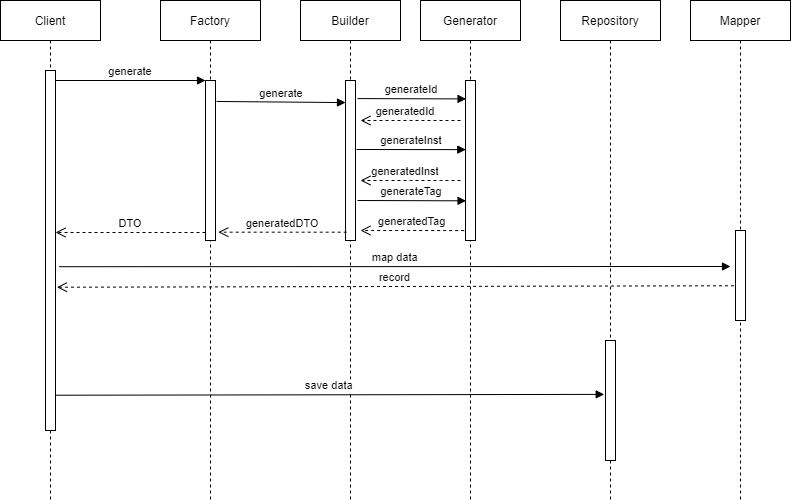

The diagram above was exported from draw.io. Its source (the exported page's mxGraphModel, read from the mxfile embedded in the PNG):
<mxGraphModel dx="541" dy="865" grid="1" gridSize="10" guides="1" tooltips="1" connect="1" arrows="1" fold="1" page="1" pageScale="1" pageWidth="850" pageHeight="1100" math="0" shadow="0">
  <root>
    <mxCell id="0" />
    <mxCell id="1" parent="0" />
    <mxCell id="3nuBFxr9cyL0pnOWT2aG-1" value="Client" style="shape=umlLifeline;perimeter=lifelinePerimeter;container=1;collapsible=0;recursiveResize=0;rounded=0;shadow=0;strokeWidth=1;" parent="1" vertex="1">
      <mxGeometry x="60" y="80" width="100" height="500" as="geometry" />
    </mxCell>
    <mxCell id="3nuBFxr9cyL0pnOWT2aG-2" value="" style="points=[];perimeter=orthogonalPerimeter;rounded=0;shadow=0;strokeWidth=1;" parent="3nuBFxr9cyL0pnOWT2aG-1" vertex="1">
      <mxGeometry x="45" y="70" width="10" height="360" as="geometry" />
    </mxCell>
    <mxCell id="3nuBFxr9cyL0pnOWT2aG-5" value="Factory" style="shape=umlLifeline;perimeter=lifelinePerimeter;container=1;collapsible=0;recursiveResize=0;rounded=0;shadow=0;strokeWidth=1;" parent="1" vertex="1">
      <mxGeometry x="220" y="80" width="100" height="500" as="geometry" />
    </mxCell>
    <mxCell id="3nuBFxr9cyL0pnOWT2aG-6" value="" style="points=[];perimeter=orthogonalPerimeter;rounded=0;shadow=0;strokeWidth=1;" parent="3nuBFxr9cyL0pnOWT2aG-5" vertex="1">
      <mxGeometry x="45" y="80" width="10" height="160" as="geometry" />
    </mxCell>
    <mxCell id="3nuBFxr9cyL0pnOWT2aG-7" value="DTO" style="verticalAlign=bottom;endArrow=open;dashed=1;endSize=8;exitX=0;exitY=0.95;shadow=0;strokeWidth=1;" parent="1" source="3nuBFxr9cyL0pnOWT2aG-6" target="3nuBFxr9cyL0pnOWT2aG-2" edge="1">
      <mxGeometry relative="1" as="geometry">
        <mxPoint x="275" y="236" as="targetPoint" />
      </mxGeometry>
    </mxCell>
    <mxCell id="3nuBFxr9cyL0pnOWT2aG-8" value="generate" style="verticalAlign=bottom;endArrow=block;entryX=0;entryY=0;shadow=0;strokeWidth=1;" parent="1" source="3nuBFxr9cyL0pnOWT2aG-2" target="3nuBFxr9cyL0pnOWT2aG-6" edge="1">
      <mxGeometry relative="1" as="geometry">
        <mxPoint x="275" y="160" as="sourcePoint" />
      </mxGeometry>
    </mxCell>
    <mxCell id="rgcepKhWOgym7H2OvZSj-1" value="Builder" style="shape=umlLifeline;perimeter=lifelinePerimeter;container=1;collapsible=0;recursiveResize=0;rounded=0;shadow=0;strokeWidth=1;" vertex="1" parent="1">
      <mxGeometry x="360" y="80" width="100" height="500" as="geometry" />
    </mxCell>
    <mxCell id="rgcepKhWOgym7H2OvZSj-2" value="" style="points=[];perimeter=orthogonalPerimeter;rounded=0;shadow=0;strokeWidth=1;" vertex="1" parent="rgcepKhWOgym7H2OvZSj-1">
      <mxGeometry x="45" y="80" width="10" height="160" as="geometry" />
    </mxCell>
    <mxCell id="rgcepKhWOgym7H2OvZSj-3" value="generate" style="verticalAlign=bottom;endArrow=block;shadow=0;strokeWidth=1;exitX=1.1;exitY=0.131;exitDx=0;exitDy=0;exitPerimeter=0;entryX=0;entryY=0.138;entryDx=0;entryDy=0;entryPerimeter=0;" edge="1" parent="1" source="3nuBFxr9cyL0pnOWT2aG-6" target="rgcepKhWOgym7H2OvZSj-2">
      <mxGeometry relative="1" as="geometry">
        <mxPoint x="275" y="190.0000000000001" as="sourcePoint" />
        <mxPoint x="425" y="190.0000000000001" as="targetPoint" />
      </mxGeometry>
    </mxCell>
    <mxCell id="rgcepKhWOgym7H2OvZSj-4" value="Generator" style="shape=umlLifeline;perimeter=lifelinePerimeter;container=1;collapsible=0;recursiveResize=0;rounded=0;shadow=0;strokeWidth=1;" vertex="1" parent="1">
      <mxGeometry x="480" y="80" width="100" height="500" as="geometry" />
    </mxCell>
    <mxCell id="rgcepKhWOgym7H2OvZSj-5" value="" style="points=[];perimeter=orthogonalPerimeter;rounded=0;shadow=0;strokeWidth=1;" vertex="1" parent="rgcepKhWOgym7H2OvZSj-4">
      <mxGeometry x="45" y="80" width="10" height="160" as="geometry" />
    </mxCell>
    <mxCell id="rgcepKhWOgym7H2OvZSj-6" value="generateId" style="verticalAlign=bottom;endArrow=block;shadow=0;strokeWidth=1;exitX=1.2;exitY=0.113;exitDx=0;exitDy=0;exitPerimeter=0;entryX=0.057;entryY=0.115;entryDx=0;entryDy=0;entryPerimeter=0;" edge="1" parent="1" source="rgcepKhWOgym7H2OvZSj-2" target="rgcepKhWOgym7H2OvZSj-5">
      <mxGeometry relative="1" as="geometry">
        <mxPoint x="420" y="180.00000000000003" as="sourcePoint" />
        <mxPoint x="520" y="178" as="targetPoint" />
      </mxGeometry>
    </mxCell>
    <mxCell id="rgcepKhWOgym7H2OvZSj-7" value="generatedId" style="verticalAlign=bottom;endArrow=open;dashed=1;endSize=8;shadow=0;strokeWidth=1;" edge="1" parent="1">
      <mxGeometry x="0.0909" relative="1" as="geometry">
        <mxPoint x="420" y="200" as="targetPoint" />
        <mxPoint x="520" y="200" as="sourcePoint" />
        <Array as="points">
          <mxPoint x="460" y="200" />
        </Array>
        <mxPoint as="offset" />
      </mxGeometry>
    </mxCell>
    <mxCell id="rgcepKhWOgym7H2OvZSj-8" value="generateInst" style="verticalAlign=bottom;endArrow=block;shadow=0;strokeWidth=1;entryX=0.029;entryY=0.432;entryDx=0;entryDy=0;entryPerimeter=0;" edge="1" parent="1" target="rgcepKhWOgym7H2OvZSj-5">
      <mxGeometry relative="1" as="geometry">
        <mxPoint x="416" y="229" as="sourcePoint" />
        <mxPoint x="520" y="230" as="targetPoint" />
      </mxGeometry>
    </mxCell>
    <mxCell id="rgcepKhWOgym7H2OvZSj-9" value="generatedInst" style="verticalAlign=bottom;endArrow=open;dashed=1;endSize=8;shadow=0;strokeWidth=1;" edge="1" parent="1">
      <mxGeometry x="0.0909" relative="1" as="geometry">
        <mxPoint x="420" y="260" as="targetPoint" />
        <mxPoint x="520" y="260" as="sourcePoint" />
        <Array as="points">
          <mxPoint x="490" y="260" />
          <mxPoint x="460" y="260" />
        </Array>
        <mxPoint as="offset" />
      </mxGeometry>
    </mxCell>
    <mxCell id="rgcepKhWOgym7H2OvZSj-12" value="generateTag" style="verticalAlign=bottom;endArrow=block;shadow=0;strokeWidth=1;exitX=1.2;exitY=0.113;exitDx=0;exitDy=0;exitPerimeter=0;entryX=0.057;entryY=0.115;entryDx=0;entryDy=0;entryPerimeter=0;" edge="1" parent="1">
      <mxGeometry relative="1" as="geometry">
        <mxPoint x="416.9999999999999" y="280.00000000000006" as="sourcePoint" />
        <mxPoint x="525.5699999999999" y="280.3200000000001" as="targetPoint" />
      </mxGeometry>
    </mxCell>
    <mxCell id="rgcepKhWOgym7H2OvZSj-16" value="generatedTag" style="verticalAlign=bottom;endArrow=open;dashed=1;endSize=8;exitX=-0.133;exitY=0.938;shadow=0;strokeWidth=1;exitDx=0;exitDy=0;exitPerimeter=0;" edge="1" parent="1" source="rgcepKhWOgym7H2OvZSj-5">
      <mxGeometry relative="1" as="geometry">
        <mxPoint x="420" y="310" as="targetPoint" />
        <mxPoint x="550" y="310.0000000000001" as="sourcePoint" />
      </mxGeometry>
    </mxCell>
    <mxCell id="rgcepKhWOgym7H2OvZSj-18" value="generatedDTO" style="verticalAlign=bottom;endArrow=open;dashed=1;endSize=8;exitX=0.117;exitY=0.948;shadow=0;strokeWidth=1;exitDx=0;exitDy=0;exitPerimeter=0;entryX=1.283;entryY=0.948;entryDx=0;entryDy=0;entryPerimeter=0;" edge="1" parent="1" source="rgcepKhWOgym7H2OvZSj-2" target="3nuBFxr9cyL0pnOWT2aG-6">
      <mxGeometry relative="1" as="geometry">
        <mxPoint x="230.00000000000006" y="340.0000000000001" as="targetPoint" />
        <mxPoint x="380" y="340.0000000000001" as="sourcePoint" />
      </mxGeometry>
    </mxCell>
    <mxCell id="rgcepKhWOgym7H2OvZSj-19" value="Repository" style="shape=umlLifeline;perimeter=lifelinePerimeter;container=1;collapsible=0;recursiveResize=0;rounded=0;shadow=0;strokeWidth=1;" vertex="1" parent="1">
      <mxGeometry x="620" y="80" width="100" height="500" as="geometry" />
    </mxCell>
    <mxCell id="rgcepKhWOgym7H2OvZSj-20" value="" style="points=[];perimeter=orthogonalPerimeter;rounded=0;shadow=0;strokeWidth=1;" vertex="1" parent="rgcepKhWOgym7H2OvZSj-19">
      <mxGeometry x="45" y="340" width="10" height="120" as="geometry" />
    </mxCell>
    <mxCell id="rgcepKhWOgym7H2OvZSj-21" value="Mapper" style="shape=umlLifeline;perimeter=lifelinePerimeter;container=1;collapsible=0;recursiveResize=0;rounded=0;shadow=0;strokeWidth=1;" vertex="1" parent="1">
      <mxGeometry x="750" y="80" width="100" height="500" as="geometry" />
    </mxCell>
    <mxCell id="rgcepKhWOgym7H2OvZSj-22" value="" style="points=[];perimeter=orthogonalPerimeter;rounded=0;shadow=0;strokeWidth=1;" vertex="1" parent="rgcepKhWOgym7H2OvZSj-21">
      <mxGeometry x="45" y="230" width="10" height="90" as="geometry" />
    </mxCell>
    <mxCell id="rgcepKhWOgym7H2OvZSj-24" value="map data" style="verticalAlign=bottom;endArrow=block;shadow=0;strokeWidth=1;exitX=1.371;exitY=0.545;exitDx=0;exitDy=0;exitPerimeter=0;" edge="1" parent="1" source="3nuBFxr9cyL0pnOWT2aG-2">
      <mxGeometry relative="1" as="geometry">
        <mxPoint x="125" y="170.00000000000023" as="sourcePoint" />
        <mxPoint x="790" y="346" as="targetPoint" />
      </mxGeometry>
    </mxCell>
    <mxCell id="rgcepKhWOgym7H2OvZSj-26" value="record" style="verticalAlign=bottom;endArrow=open;dashed=1;endSize=8;shadow=0;strokeWidth=1;entryX=1.14;entryY=0.602;entryDx=0;entryDy=0;entryPerimeter=0;exitX=-0.153;exitY=0.614;exitDx=0;exitDy=0;exitPerimeter=0;" edge="1" parent="1" source="rgcepKhWOgym7H2OvZSj-22" target="3nuBFxr9cyL0pnOWT2aG-2">
      <mxGeometry relative="1" as="geometry">
        <mxPoint x="125" y="321.9999999999998" as="targetPoint" />
        <mxPoint x="770" y="365" as="sourcePoint" />
      </mxGeometry>
    </mxCell>
    <mxCell id="rgcepKhWOgym7H2OvZSj-27" value="save data" style="verticalAlign=bottom;endArrow=block;shadow=0;strokeWidth=1;entryX=-0.129;entryY=0.449;entryDx=0;entryDy=0;entryPerimeter=0;exitX=0.972;exitY=0.902;exitDx=0;exitDy=0;exitPerimeter=0;" edge="1" parent="1" source="3nuBFxr9cyL0pnOWT2aG-2" target="rgcepKhWOgym7H2OvZSj-20">
      <mxGeometry relative="1" as="geometry">
        <mxPoint x="160" y="474" as="sourcePoint" />
        <mxPoint x="760.29" y="480" as="targetPoint" />
      </mxGeometry>
    </mxCell>
  </root>
</mxGraphModel>